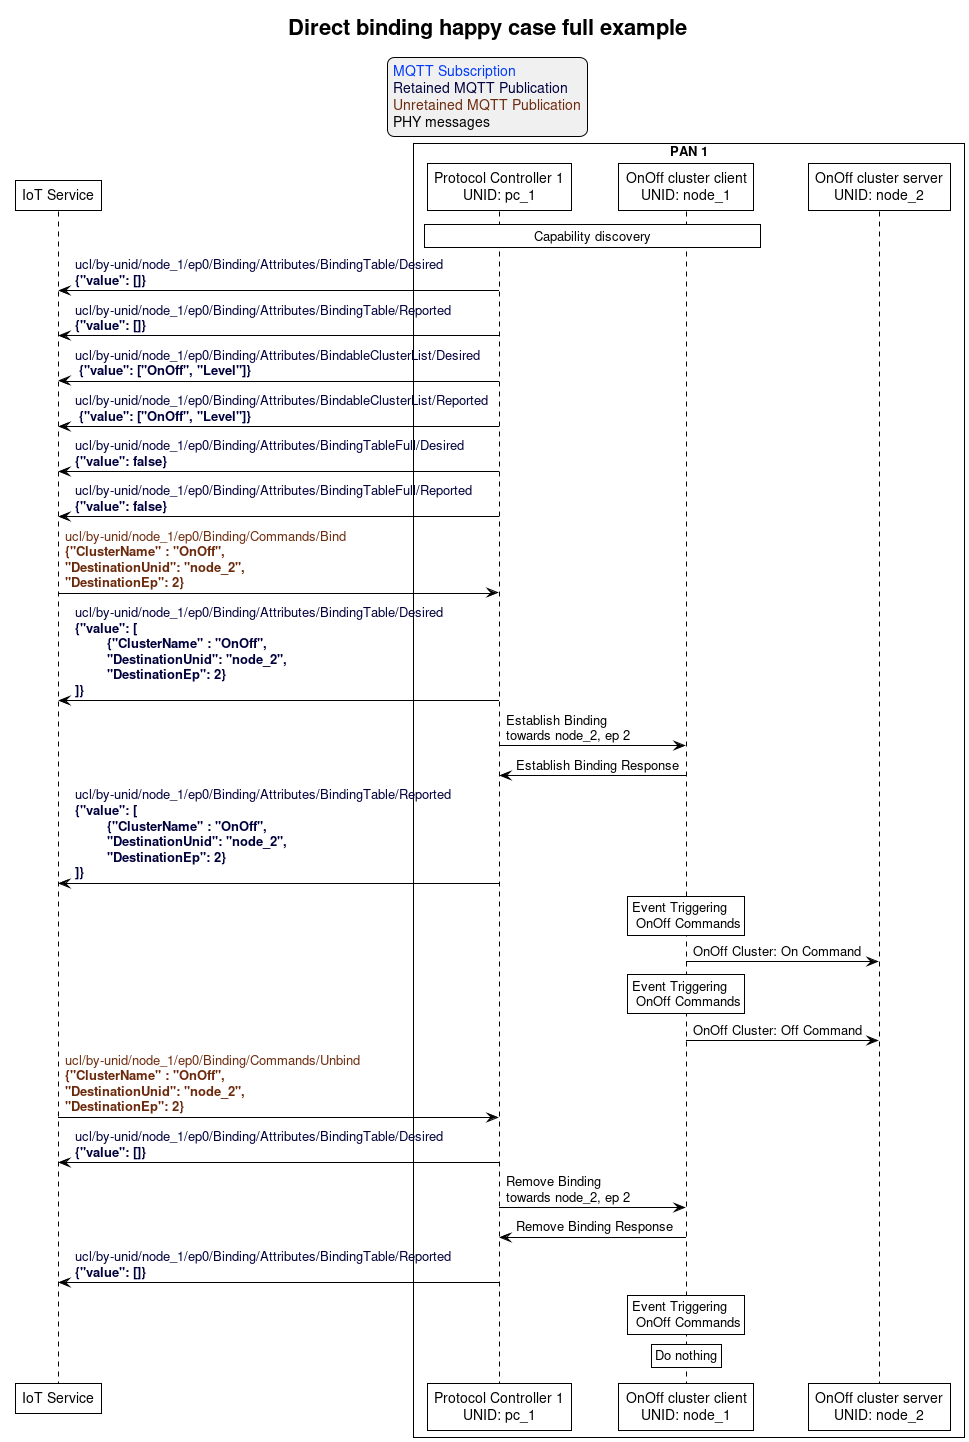

The diagram above was rendered by PlantUML. Its source (embedded in the PNG):
@startuml
' Allows simultaneous transmissions
!pragma teoz true

' Style for the diagram
!theme plain
skinparam LegendBackgroundColor #F0F0F0

title Direct binding happy case full example

legend top
<font color=#0039FB>MQTT Subscription</font>
<font color=#00003C>Retained MQTT Publication</font>
<font color=#6C2A0D>Unretained MQTT Publication</font>
<font color=#000000>PHY messages</font>
endlegend


' List of participants
participant "IoT Service" as iot_service
box "PAN 1"
  participant "Protocol Controller 1\nUNID: pc_1" as protocol_controller_1
  participant "OnOff cluster client\nUNID: node_1" as client_node
  participant "OnOff cluster server\nUNID: node_2" as server_node
end box

rnote over protocol_controller_1, client_node: Capability discovery

protocol_controller_1 -> iot_service: <font color=#00003C>ucl/by-unid/node_1/ep0/Binding/Attributes/BindingTable/Desired \n<font color=#00003C><b>{"value": []}
protocol_controller_1 -> iot_service: <font color=#00003C>ucl/by-unid/node_1/ep0/Binding/Attributes/BindingTable/Reported \n<font color=#00003C><b>{"value": []}
protocol_controller_1 -> iot_service: <font color=#00003C>ucl/by-unid/node_1/ep0/Binding/Attributes/BindableClusterList/Desired \n<font color=#00003C><b> {"value": ["OnOff", "Level"]}
protocol_controller_1 -> iot_service: <font color=#00003C>ucl/by-unid/node_1/ep0/Binding/Attributes/BindableClusterList/Reported \n<font color=#00003C><b> {"value": ["OnOff", "Level"]}
protocol_controller_1 -> iot_service: <font color=#00003C>ucl/by-unid/node_1/ep0/Binding/Attributes/BindingTableFull/Desired \n<font color=#00003C><b>{"value": false}
protocol_controller_1 -> iot_service: <font color=#00003C>ucl/by-unid/node_1/ep0/Binding/Attributes/BindingTableFull/Reported \n<font color=#00003C><b>{"value": false}

iot_service -> protocol_controller_1: <font color=#6C2A0D>ucl/by-unid/node_1/ep0/Binding/Commands/Bind \n<font color=#6C2A0D><b>{"ClusterName" : "OnOff", \n<font color=#6C2A0D><b>"DestinationUnid": "node_2",\n<font color=#6C2A0D><b>"DestinationEp": 2}

protocol_controller_1 -> iot_service: <font color=#00003C>ucl/by-unid/node_1/ep0/Binding/Attributes/BindingTable/Desired \n<font color=#00003C><b>{"value": [\n\t<font color=#00003C><b>{"ClusterName" : "OnOff",  \n\t<font color=#00003C><b>"DestinationUnid": "node_2",\n\t<font color=#00003C><b>"DestinationEp": 2}\n<font color=#00003C><b>]}

protocol_controller_1 -> client_node: Establish Binding\ntowards node_2, ep 2
client_node -> protocol_controller_1: Establish Binding Response

protocol_controller_1 -> iot_service: <font color=#00003C>ucl/by-unid/node_1/ep0/Binding/Attributes/BindingTable/Reported \n<font color=#00003C><b>{"value": [\n\t<font color=#00003C><b>{"ClusterName" : "OnOff",  \n\t<font color=#00003C><b>"DestinationUnid": "node_2",\n\t<font color=#00003C><b>"DestinationEp": 2}\n<font color=#00003C><b>]}

rnote over client_node: Event Triggering\n OnOff Commands
client_node -> server_node: OnOff Cluster: On Command

rnote over client_node: Event Triggering\n OnOff Commands
client_node -> server_node: OnOff Cluster: Off Command

iot_service -> protocol_controller_1: <font color=#6C2A0D>ucl/by-unid/node_1/ep0/Binding/Commands/Unbind \n<font color=#6C2A0D><b>{"ClusterName" : "OnOff", \n<font color=#6C2A0D><b>"DestinationUnid": "node_2",\n<font color=#6C2A0D><b>"DestinationEp": 2}

protocol_controller_1 -> iot_service: <font color=#00003C>ucl/by-unid/node_1/ep0/Binding/Attributes/BindingTable/Desired \n<font color=#00003C><b>{"value": []}

protocol_controller_1 -> client_node: Remove Binding\ntowards node_2, ep 2
client_node -> protocol_controller_1: Remove Binding Response

protocol_controller_1 -> iot_service: <font color=#00003C>ucl/by-unid/node_1/ep0/Binding/Attributes/BindingTable/Reported \n<font color=#00003C><b>{"value": []}

rnote over client_node: Event Triggering\n OnOff Commands
rnote over client_node: Do nothing
@enduml